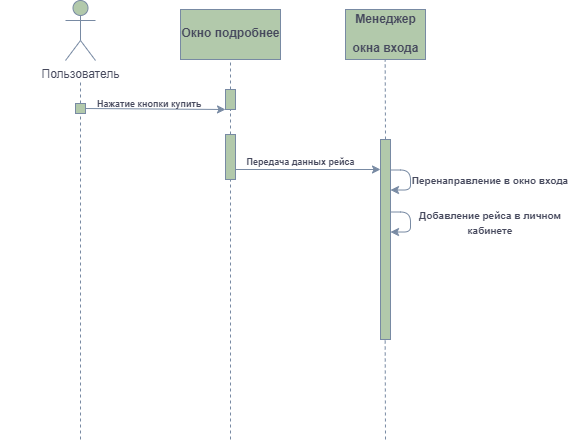

The diagram above was exported from draw.io. Its source (the exported page's mxGraphModel, read from the mxfile embedded in the PNG):
<mxGraphModel dx="640" dy="379" grid="1" gridSize="10" guides="1" tooltips="1" connect="1" arrows="1" fold="1" page="1" pageScale="1" pageWidth="827" pageHeight="1169" background="#FFFFFF" math="0" shadow="0">
  <root>
    <mxCell id="0" />
    <mxCell id="1" parent="0" />
    <mxCell id="Vlr0I2lOTj0EDn2qvrer-1" value="" style="endArrow=none;dashed=1;html=1;rounded=0;labelBackgroundColor=none;fontColor=default;strokeColor=#788AA3;" edge="1" parent="1" source="Vlr0I2lOTj0EDn2qvrer-4">
      <mxGeometry width="50" height="50" relative="1" as="geometry">
        <mxPoint x="130" y="300" as="sourcePoint" />
        <mxPoint x="130" y="120" as="targetPoint" />
      </mxGeometry>
    </mxCell>
    <mxCell id="Vlr0I2lOTj0EDn2qvrer-2" value="Пользователь" style="shape=umlActor;verticalLabelPosition=bottom;verticalAlign=top;html=1;outlineConnect=0;labelBackgroundColor=none;fillColor=#B2C9AB;strokeColor=#788AA3;fontColor=#46495D;rounded=0;" vertex="1" parent="1">
      <mxGeometry x="115" y="41" width="30" height="60" as="geometry" />
    </mxCell>
    <mxCell id="Vlr0I2lOTj0EDn2qvrer-3" value="" style="endArrow=none;dashed=1;html=1;rounded=0;labelBackgroundColor=none;fontColor=default;strokeColor=#788AA3;" edge="1" parent="1" target="Vlr0I2lOTj0EDn2qvrer-4">
      <mxGeometry width="50" height="50" relative="1" as="geometry">
        <mxPoint x="130" y="190" as="sourcePoint" />
        <mxPoint x="130" y="120" as="targetPoint" />
      </mxGeometry>
    </mxCell>
    <mxCell id="Vlr0I2lOTj0EDn2qvrer-4" value="" style="rounded=0;whiteSpace=wrap;html=1;labelBackgroundColor=none;fillColor=#B2C9AB;strokeColor=#788AA3;fontColor=#46495D;" vertex="1" parent="1">
      <mxGeometry x="125" y="144" width="10" height="10" as="geometry" />
    </mxCell>
    <mxCell id="Vlr0I2lOTj0EDn2qvrer-5" value="" style="endArrow=classic;html=1;rounded=0;exitX=1;exitY=0.5;exitDx=0;exitDy=0;entryX=0;entryY=1;entryDx=0;entryDy=0;labelBackgroundColor=none;fontColor=default;strokeColor=#788AA3;" edge="1" parent="1" source="Vlr0I2lOTj0EDn2qvrer-4" target="Vlr0I2lOTj0EDn2qvrer-10">
      <mxGeometry width="50" height="50" relative="1" as="geometry">
        <mxPoint x="150" y="230" as="sourcePoint" />
        <mxPoint x="210" y="150" as="targetPoint" />
      </mxGeometry>
    </mxCell>
    <mxCell id="Vlr0I2lOTj0EDn2qvrer-6" value="" style="rounded=0;whiteSpace=wrap;html=1;labelBackgroundColor=none;fillColor=#B2C9AB;strokeColor=#788AA3;fontColor=#46495D;" vertex="1" parent="1">
      <mxGeometry x="230" y="50" width="100" height="50" as="geometry" />
    </mxCell>
    <mxCell id="Vlr0I2lOTj0EDn2qvrer-7" value="&lt;font style=&quot;font-size: 12px;&quot;&gt;Окно подробнее&lt;br&gt;&lt;/font&gt;" style="text;strokeColor=none;fillColor=none;html=1;fontSize=24;fontStyle=1;verticalAlign=middle;align=center;labelBackgroundColor=none;fontColor=#46495D;rounded=0;" vertex="1" parent="1">
      <mxGeometry x="230" y="50" width="100" height="40" as="geometry" />
    </mxCell>
    <mxCell id="Vlr0I2lOTj0EDn2qvrer-8" value="" style="endArrow=none;dashed=1;html=1;rounded=0;entryX=0.5;entryY=1;entryDx=0;entryDy=0;labelBackgroundColor=none;fontColor=default;strokeColor=#788AA3;" edge="1" parent="1" source="Vlr0I2lOTj0EDn2qvrer-10" target="Vlr0I2lOTj0EDn2qvrer-6">
      <mxGeometry width="50" height="50" relative="1" as="geometry">
        <mxPoint x="280" y="300" as="sourcePoint" />
        <mxPoint x="280" y="120" as="targetPoint" />
      </mxGeometry>
    </mxCell>
    <mxCell id="Vlr0I2lOTj0EDn2qvrer-9" value="" style="endArrow=none;dashed=1;html=1;rounded=0;labelBackgroundColor=none;fontColor=default;strokeColor=#788AA3;" edge="1" parent="1" source="Vlr0I2lOTj0EDn2qvrer-13" target="Vlr0I2lOTj0EDn2qvrer-10">
      <mxGeometry width="50" height="50" relative="1" as="geometry">
        <mxPoint x="280" y="300" as="sourcePoint" />
        <mxPoint x="280" y="120" as="targetPoint" />
      </mxGeometry>
    </mxCell>
    <mxCell id="Vlr0I2lOTj0EDn2qvrer-10" value="" style="rounded=0;whiteSpace=wrap;html=1;labelBackgroundColor=none;fillColor=#B2C9AB;strokeColor=#788AA3;fontColor=#46495D;" vertex="1" parent="1">
      <mxGeometry x="275" y="130" width="10" height="20" as="geometry" />
    </mxCell>
    <mxCell id="Vlr0I2lOTj0EDn2qvrer-11" value="" style="endArrow=none;dashed=1;html=1;rounded=0;labelBackgroundColor=none;fontColor=default;strokeColor=#788AA3;" edge="1" parent="1">
      <mxGeometry width="50" height="50" relative="1" as="geometry">
        <mxPoint x="130" y="480" as="sourcePoint" />
        <mxPoint x="130" y="190" as="targetPoint" />
      </mxGeometry>
    </mxCell>
    <mxCell id="Vlr0I2lOTj0EDn2qvrer-12" value="" style="endArrow=none;dashed=1;html=1;rounded=0;labelBackgroundColor=none;fontColor=default;strokeColor=#788AA3;" edge="1" parent="1" target="Vlr0I2lOTj0EDn2qvrer-13">
      <mxGeometry width="50" height="50" relative="1" as="geometry">
        <mxPoint x="280" y="480" as="sourcePoint" />
        <mxPoint x="280" y="150" as="targetPoint" />
      </mxGeometry>
    </mxCell>
    <mxCell id="Vlr0I2lOTj0EDn2qvrer-13" value="" style="rounded=0;whiteSpace=wrap;html=1;labelBackgroundColor=none;fillColor=#B2C9AB;strokeColor=#788AA3;fontColor=#46495D;" vertex="1" parent="1">
      <mxGeometry x="275" y="175" width="10" height="45" as="geometry" />
    </mxCell>
    <mxCell id="Vlr0I2lOTj0EDn2qvrer-14" value="" style="endArrow=classic;html=1;rounded=0;exitX=0.5;exitY=0;exitDx=0;exitDy=0;entryX=0;entryY=1;entryDx=0;entryDy=0;labelBackgroundColor=none;fontColor=default;strokeColor=#788AA3;" edge="1" parent="1">
      <mxGeometry width="50" height="50" relative="1" as="geometry">
        <mxPoint x="285" y="210" as="sourcePoint" />
        <mxPoint x="430" y="210" as="targetPoint" />
      </mxGeometry>
    </mxCell>
    <mxCell id="Vlr0I2lOTj0EDn2qvrer-15" value="&lt;font style=&quot;font-size: 9px;&quot;&gt;Передача данных рейса&lt;/font&gt;" style="text;strokeColor=none;fillColor=none;html=1;fontSize=24;fontStyle=1;verticalAlign=middle;align=center;labelBackgroundColor=none;fontColor=#46495D;rounded=0;" vertex="1" parent="1">
      <mxGeometry x="300" y="177.5" width="100" height="40" as="geometry" />
    </mxCell>
    <mxCell id="Vlr0I2lOTj0EDn2qvrer-16" value="" style="rounded=0;whiteSpace=wrap;html=1;labelBackgroundColor=none;fillColor=#B2C9AB;strokeColor=#788AA3;fontColor=#46495D;" vertex="1" parent="1">
      <mxGeometry x="395" y="50" width="80" height="50" as="geometry" />
    </mxCell>
    <mxCell id="Vlr0I2lOTj0EDn2qvrer-17" value="&lt;font style=&quot;font-size: 12px;&quot;&gt;Менеджер&lt;br&gt;окна входа&lt;br&gt;&lt;/font&gt;" style="text;strokeColor=none;fillColor=none;html=1;fontSize=24;fontStyle=1;verticalAlign=middle;align=center;labelBackgroundColor=none;fontColor=#46495D;rounded=0;" vertex="1" parent="1">
      <mxGeometry x="385" y="50" width="100" height="40" as="geometry" />
    </mxCell>
    <mxCell id="Vlr0I2lOTj0EDn2qvrer-18" value="" style="rounded=0;whiteSpace=wrap;html=1;labelBackgroundColor=none;fillColor=#B2C9AB;strokeColor=#788AA3;fontColor=#46495D;" vertex="1" parent="1">
      <mxGeometry x="430" y="180" width="10" height="200" as="geometry" />
    </mxCell>
    <mxCell id="Vlr0I2lOTj0EDn2qvrer-19" value="" style="rounded=0;whiteSpace=wrap;html=1;labelBackgroundColor=none;fillColor=#B2C9AB;strokeColor=#788AA3;fontColor=#46495D;" vertex="1" parent="1">
      <mxGeometry x="50" y="80" as="geometry" />
    </mxCell>
    <mxCell id="Vlr0I2lOTj0EDn2qvrer-27" value="" style="endArrow=none;dashed=1;html=1;strokeColor=#788AA3;fontColor=#46495D;fillColor=#B2C9AB;entryX=0.5;entryY=1;entryDx=0;entryDy=0;exitX=0.5;exitY=0;exitDx=0;exitDy=0;" edge="1" parent="1" source="Vlr0I2lOTj0EDn2qvrer-18">
      <mxGeometry width="50" height="50" relative="1" as="geometry">
        <mxPoint x="434.66" y="480" as="sourcePoint" />
        <mxPoint x="434.66" y="100" as="targetPoint" />
      </mxGeometry>
    </mxCell>
    <mxCell id="Vlr0I2lOTj0EDn2qvrer-28" value="" style="endArrow=none;dashed=1;html=1;strokeColor=#788AA3;fontColor=#46495D;fillColor=#B2C9AB;entryX=0.5;entryY=1;entryDx=0;entryDy=0;" edge="1" parent="1">
      <mxGeometry width="50" height="50" relative="1" as="geometry">
        <mxPoint x="435" y="480" as="sourcePoint" />
        <mxPoint x="434.66" y="380" as="targetPoint" />
      </mxGeometry>
    </mxCell>
    <mxCell id="Vlr0I2lOTj0EDn2qvrer-29" value="&lt;font style=&quot;font-size: 9px;&quot;&gt;Нажатие кнопки купить&amp;nbsp;&lt;br&gt;&lt;/font&gt;" style="text;strokeColor=none;fillColor=none;html=1;fontSize=24;fontStyle=1;verticalAlign=middle;align=center;labelBackgroundColor=none;fontColor=#46495D;rounded=0;" vertex="1" parent="1">
      <mxGeometry x="150" y="120" width="100" height="40" as="geometry" />
    </mxCell>
    <mxCell id="Vlr0I2lOTj0EDn2qvrer-34" style="edgeStyle=orthogonalEdgeStyle;orthogonalLoop=1;jettySize=auto;html=1;strokeColor=#788AA3;fontColor=#46495D;fillColor=#B2C9AB;" edge="1" parent="1">
      <mxGeometry relative="1" as="geometry">
        <mxPoint x="440" y="230.5" as="targetPoint" />
        <Array as="points">
          <mxPoint x="460" y="210.5" />
          <mxPoint x="460" y="230.5" />
        </Array>
        <mxPoint x="440" y="210.5" as="sourcePoint" />
      </mxGeometry>
    </mxCell>
    <mxCell id="Vlr0I2lOTj0EDn2qvrer-35" value="&lt;font size=&quot;1&quot;&gt;Перенаправление в окно входа&lt;/font&gt;" style="text;html=1;align=center;verticalAlign=middle;whiteSpace=wrap;rounded=0;fontColor=#46495D;fontStyle=1" vertex="1" parent="1">
      <mxGeometry x="460" y="208" width="160" height="25" as="geometry" />
    </mxCell>
    <mxCell id="Vlr0I2lOTj0EDn2qvrer-37" style="edgeStyle=orthogonalEdgeStyle;orthogonalLoop=1;jettySize=auto;html=1;strokeColor=#788AA3;fontColor=#46495D;fillColor=#B2C9AB;" edge="1" parent="1">
      <mxGeometry relative="1" as="geometry">
        <mxPoint x="440" y="272.5" as="targetPoint" />
        <Array as="points">
          <mxPoint x="460" y="252.5" />
          <mxPoint x="460" y="272.5" />
        </Array>
        <mxPoint x="440" y="252.5" as="sourcePoint" />
      </mxGeometry>
    </mxCell>
    <mxCell id="Vlr0I2lOTj0EDn2qvrer-38" value="&lt;font size=&quot;1&quot;&gt;Добавление рейса в личном кабинете&lt;/font&gt;" style="text;html=1;align=center;verticalAlign=middle;whiteSpace=wrap;rounded=0;fontColor=#46495D;fontStyle=1" vertex="1" parent="1">
      <mxGeometry x="460" y="250" width="160" height="25" as="geometry" />
    </mxCell>
  </root>
</mxGraphModel>